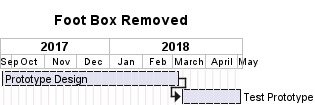

The diagram above was rendered by PlantUML. Its source (embedded in the PNG):
@startgantt

hide footbox

title Foot Box Removed

Project starts at 2017-09-20

printscale monthly
saturday are closed

[Prototype Design] lasts 145 days
then [Test Prototype] lasts 50 days
@endgantt